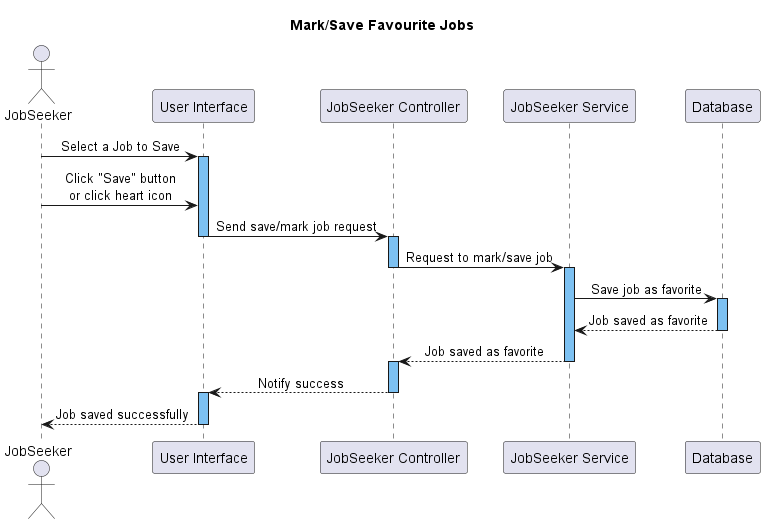

The diagram above was rendered by PlantUML. Its source (embedded in the PNG):
@startuml
title Mark/Save Favourite Jobs
skinparam SequenceMessageAlignment center
!$b = "#7DC1F2"

actor JobSeeker
participant "User Interface" as UI
participant "JobSeeker Controller" as Controller
participant "JobSeeker Service" as Service
participant "Database" as DB

JobSeeker -> UI: Select a Job to Save
activate UI $b
JobSeeker -> UI: Click "Save" button\nor click heart icon
UI -> Controller: Send save/mark job request
deactivate UI
activate Controller $b
Controller -> Service: Request to mark/save job
deactivate Controller
activate Service $b
Service -> DB: Save job as favorite
activate DB $b
DB --> Service: Job saved as favorite
deactivate DB


Service --> Controller: Job saved as favorite
deactivate Service
activate Controller $b
Controller --> UI: Notify success
deactivate Controller
activate UI $b
UI --> JobSeeker: Job saved successfully
deactivate UI
@enduml